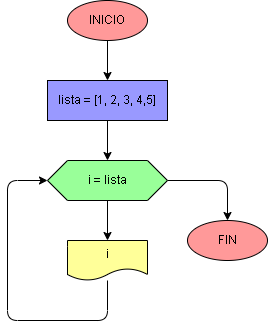

The diagram above was exported from draw.io. Its source (the exported page's mxGraphModel, read from the mxfile embedded in the PNG):
<mxGraphModel dx="650" dy="516" grid="1" gridSize="10" guides="1" tooltips="1" connect="1" arrows="1" fold="1" page="1" pageScale="1" pageWidth="827" pageHeight="1169" math="0" shadow="0">
  <root>
    <mxCell id="0" />
    <mxCell id="1" parent="0" />
    <mxCell id="12" value="" style="edgeStyle=none;html=1;strokeColor=#000000;" edge="1" parent="1" source="2" target="11">
      <mxGeometry relative="1" as="geometry" />
    </mxCell>
    <mxCell id="2" value="INICIO" style="ellipse;whiteSpace=wrap;html=1;strokeColor=#000000;fontColor=#000000;fillColor=#FF9999;" parent="1" vertex="1">
      <mxGeometry x="200" y="160" width="80" height="40" as="geometry" />
    </mxCell>
    <mxCell id="6" value="" style="edgeStyle=none;html=1;strokeColor=#000000;fontColor=#000000;" parent="1" source="3" target="5" edge="1">
      <mxGeometry relative="1" as="geometry" />
    </mxCell>
    <mxCell id="9" value="" style="edgeStyle=orthogonalEdgeStyle;html=1;entryX=0.5;entryY=0;entryDx=0;entryDy=0;strokeColor=#000000;fontColor=#000000;" parent="1" source="3" target="8" edge="1">
      <mxGeometry relative="1" as="geometry" />
    </mxCell>
    <mxCell id="3" value="i = lista" style="shape=hexagon;perimeter=hexagonPerimeter2;whiteSpace=wrap;html=1;fixedSize=1;strokeColor=#000000;fontColor=#000000;fillColor=#99FF99;" parent="1" vertex="1">
      <mxGeometry x="180" y="320" width="120" height="40" as="geometry" />
    </mxCell>
    <mxCell id="5" value="i" style="shape=document;whiteSpace=wrap;html=1;boundedLbl=1;strokeColor=#000000;fontColor=#000000;fillColor=#FFFF99;" parent="1" vertex="1">
      <mxGeometry x="200" y="400" width="80" height="40" as="geometry" />
    </mxCell>
    <mxCell id="7" value="" style="endArrow=classic;html=1;entryX=0;entryY=0.5;entryDx=0;entryDy=0;exitX=0.5;exitY=1;exitDx=0;exitDy=0;exitPerimeter=0;strokeColor=#000000;fontColor=#000000;" parent="1" source="5" target="3" edge="1">
      <mxGeometry width="50" height="50" relative="1" as="geometry">
        <mxPoint x="300" y="470" as="sourcePoint" />
        <mxPoint x="350" y="420" as="targetPoint" />
        <Array as="points">
          <mxPoint x="240" y="480" />
          <mxPoint x="140" y="480" />
          <mxPoint x="140" y="340" />
        </Array>
      </mxGeometry>
    </mxCell>
    <mxCell id="8" value="FIN" style="ellipse;whiteSpace=wrap;html=1;strokeColor=#000000;fontColor=#000000;fillColor=#FF9999;" parent="1" vertex="1">
      <mxGeometry x="320" y="380" width="80" height="40" as="geometry" />
    </mxCell>
    <mxCell id="13" style="edgeStyle=none;html=1;exitX=0.5;exitY=1;exitDx=0;exitDy=0;entryX=0.5;entryY=0;entryDx=0;entryDy=0;strokeColor=#000000;" edge="1" parent="1" source="11" target="3">
      <mxGeometry relative="1" as="geometry" />
    </mxCell>
    <mxCell id="11" value="lista = [1, 2, 3, 4,5]" style="whiteSpace=wrap;html=1;fillColor=#9999FF;strokeColor=#000000;fontColor=#000000;" vertex="1" parent="1">
      <mxGeometry x="180" y="240" width="120" height="40" as="geometry" />
    </mxCell>
  </root>
</mxGraphModel>